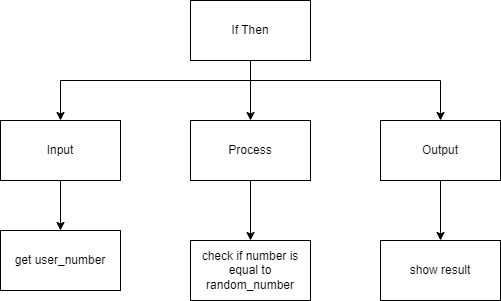

The diagram above was exported from draw.io. Its source (the exported page's mxGraphModel, read from the mxfile embedded in the PNG):
<mxGraphModel dx="629" dy="539" grid="1" gridSize="10" guides="1" tooltips="1" connect="1" arrows="1" fold="1" page="1" pageScale="1" pageWidth="827" pageHeight="1169" math="0" shadow="0">
  <root>
    <mxCell id="0" />
    <mxCell id="1" parent="0" />
    <mxCell id="6" style="edgeStyle=none;html=1;" parent="1" source="2" target="3" edge="1">
      <mxGeometry relative="1" as="geometry" />
    </mxCell>
    <mxCell id="7" style="edgeStyle=orthogonalEdgeStyle;html=1;entryX=0.5;entryY=0;entryDx=0;entryDy=0;rounded=0;" parent="1" target="4" edge="1">
      <mxGeometry relative="1" as="geometry">
        <mxPoint x="390" y="120" as="sourcePoint" />
      </mxGeometry>
    </mxCell>
    <mxCell id="8" style="edgeStyle=orthogonalEdgeStyle;rounded=0;html=1;" parent="1" source="2" target="5" edge="1">
      <mxGeometry relative="1" as="geometry">
        <Array as="points">
          <mxPoint x="390" y="120" />
          <mxPoint x="580" y="120" />
        </Array>
      </mxGeometry>
    </mxCell>
    <mxCell id="2" value="If Then" style="rounded=0;whiteSpace=wrap;html=1;" parent="1" vertex="1">
      <mxGeometry x="330" y="40" width="120" height="60" as="geometry" />
    </mxCell>
    <mxCell id="17" style="edgeStyle=none;html=1;" parent="1" source="3" target="15" edge="1">
      <mxGeometry relative="1" as="geometry" />
    </mxCell>
    <mxCell id="3" value="Process" style="rounded=0;whiteSpace=wrap;html=1;" parent="1" vertex="1">
      <mxGeometry x="330" y="160" width="120" height="60" as="geometry" />
    </mxCell>
    <mxCell id="10" style="edgeStyle=orthogonalEdgeStyle;rounded=0;html=1;" parent="1" source="4" target="9" edge="1">
      <mxGeometry relative="1" as="geometry" />
    </mxCell>
    <mxCell id="4" value="Input" style="rounded=0;whiteSpace=wrap;html=1;" parent="1" vertex="1">
      <mxGeometry x="140" y="160" width="120" height="60" as="geometry" />
    </mxCell>
    <mxCell id="14" style="edgeStyle=orthogonalEdgeStyle;rounded=0;html=1;" parent="1" source="5" target="13" edge="1">
      <mxGeometry relative="1" as="geometry" />
    </mxCell>
    <mxCell id="5" value="Output" style="rounded=0;whiteSpace=wrap;html=1;" parent="1" vertex="1">
      <mxGeometry x="520" y="160" width="120" height="60" as="geometry" />
    </mxCell>
    <mxCell id="9" value="get user_number" style="rounded=0;whiteSpace=wrap;html=1;" parent="1" vertex="1">
      <mxGeometry x="140" y="270" width="120" height="60" as="geometry" />
    </mxCell>
    <mxCell id="13" value="show result" style="rounded=0;whiteSpace=wrap;html=1;" parent="1" vertex="1">
      <mxGeometry x="520" y="280" width="120" height="60" as="geometry" />
    </mxCell>
    <mxCell id="15" value="check if number is equal to random_number" style="rounded=0;whiteSpace=wrap;html=1;" parent="1" vertex="1">
      <mxGeometry x="330" y="280" width="120" height="60" as="geometry" />
    </mxCell>
  </root>
</mxGraphModel>